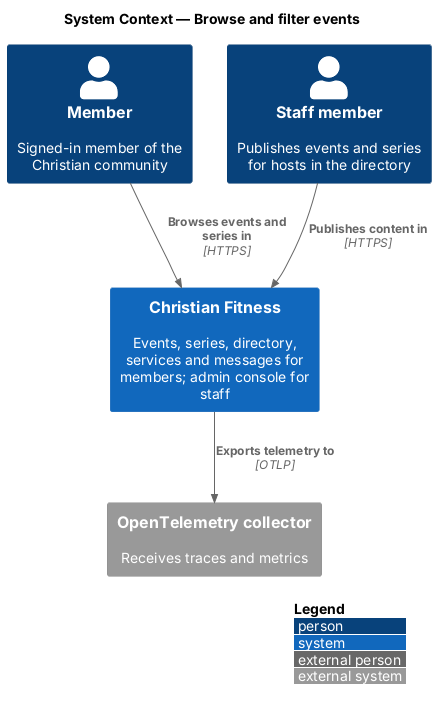

The diagram above was rendered by PlantUML. Its source (embedded in the PNG):
@startuml
!include <C4/C4_Context>
LAYOUT_WITH_LEGEND()
title System Context — Browse and filter events

Person(member, "Member", "Signed-in member of the Christian community")
Person(staff, "Staff member", "Publishes events and series for hosts in the directory")
System(cf, "Christian Fitness", "Events, series, directory, services and messages for members; admin console for staff")
System_Ext(otel, "OpenTelemetry collector", "Receives traces and metrics")
Rel(member, cf, "Browses events and series in", "HTTPS")
Rel(staff, cf, "Publishes content in", "HTTPS")
Rel(cf, otel, "Exports telemetry to", "OTLP")
@enduml